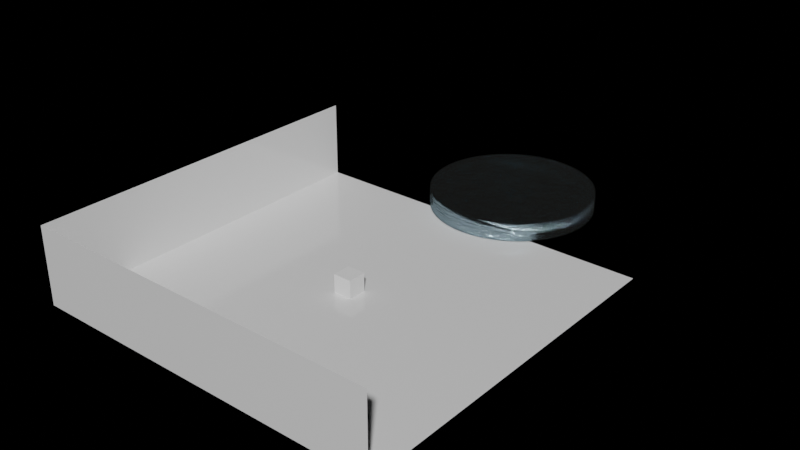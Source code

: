 # Source: Basic_Lighting_Project.blend  (saved by Blender 3.6.13; exported with 4.5.12 LTS)
import bpy
from mathutils import Matrix  # noqa: F401  (used for matrix-valued properties, if any)

bpy.ops.wm.read_factory_settings(use_empty=True)
scene = bpy.context.scene
scene.name = 'Scene'

# ---- collections
col_lighting = bpy.data.collections.new('Lighting'); scene.collection.children.link(col_lighting)
col_cube = bpy.data.collections.new('Cube'); scene.collection.children.link(col_cube)

# ---- materials (node trees are filled in below, after node groups)
mat_material = bpy.data.materials.new('Material')
mat_material.use_transparent_shadow = False
mat_water = bpy.data.materials.new('Water')
mat_water.use_transparent_shadow = False

# ---- material node trees
mat_material.use_nodes = True; mat_material.node_tree.nodes.clear()
_N = mat_material.node_tree.nodes; _L = mat_material.node_tree.links
n0 = _N.new('ShaderNodeBsdfPrincipled'); n0.name = 'Principled BSDF'; n0.location = (10, 300)
n0.distribution = 'GGX'
n0.subsurface_method = 'RANDOM_WALK_SKIN'
n0.inputs[2].default_value = 0.1032
n0.inputs[3].default_value = 1.45
n0.inputs[27].default_value = (0.0, 0.0, 0.0, 1.0)
n0.inputs[28].default_value = 1.0
n1 = _N.new('ShaderNodeOutputMaterial'); n1.name = 'Material Output'; n1.location = (300, 300)
_L.new(n0.outputs[0], n1.inputs[0])
n1.is_active_output = True
mat_water.use_nodes = True; mat_water.node_tree.nodes.clear()
_N = mat_water.node_tree.nodes; _L = mat_water.node_tree.links
n0 = _N.new('ShaderNodeBsdfAnisotropic'); n0.name = 'Glossy BSDF'; n0.location = (-397, 206)
n0.distribution = 'GGX'
n0.inputs[0].default_value = (0.5036, 0.7004, 0.8, 1.0)
n0.inputs[1].default_value = 0.1462
n1 = _N.new('ShaderNodeBsdfTransparent'); n1.name = 'Transparent BSDF'; n1.location = (-89, 128)
n2 = _N.new('ShaderNodeMixShader'); n2.name = 'Mix Shader'; n2.location = (-84, 337)
n2.inputs[0].default_value = 0.892
n3 = _N.new('ShaderNodeOutputMaterial'); n3.name = 'Material Output'; n3.location = (990, 222)
n4 = _N.new('ShaderNodeEmission'); n4.name = 'Emission'; n4.location = (241, 400)
n4.inputs[0].default_value = (0.9795, 1.0, 0.935, 1.0)
n4.inputs[1].default_value = 0.005
n5 = _N.new('ShaderNodeAddShader'); n5.name = 'Add Shader'; n5.location = (498, 286)
n6 = _N.new('ShaderNodeTexNoise'); n6.name = 'Musgrave Texture'; n6.location = (-1265, 337)
n6.width = 150
n6.normalize = False
n6.inputs[2].default_value = 9.1
n6.inputs[3].default_value = 0.0
n6.inputs[4].default_value = 1.0
n7 = _N.new('ShaderNodeTexNoise'); n7.name = 'Noise Texture'; n7.location = (-1255, 71)
n7.inputs[2].default_value = 12.8
n7.inputs[3].default_value = 2.8
n7.inputs[4].default_value = 0.675
n8 = _N.new('ShaderNodeBsdfRefraction'); n8.name = 'Refraction BSDF'; n8.location = (-405, 441)
n8.inputs[0].default_value = (0.4719, 0.8761, 1.0, 1.0)
n9 = _N.new('ShaderNodeMixShader'); n9.name = 'Mix Shader.001'; n9.location = (241, 258)
n9.inputs[0].default_value = 0.3413
n10 = _N.new('ShaderNodeValToRGB'); n10.name = 'Color Ramp'; n10.location = (-758, 279)
while len(n10.color_ramp.elements) > 1: n10.color_ramp.elements.remove(n10.color_ramp.elements[-1])
n10.color_ramp.elements[0].position = 0.2227; n10.color_ramp.elements[0].color = (0.0, 0.0, 0.0, 1.0)
_e = n10.color_ramp.elements.new(0.8727); _e.color = (0.5448, 0.5448, 0.5448, 1.0)
n11 = _N.new('ShaderNodeMix'); n11.name = 'Mix'; n11.location = (-1014, 255)
n11.data_type = 'RGBA'
n11.inputs[0].default_value = 0.625
n12 = _N.new('ShaderNodeMath'); n12.name = 'Math'; n12.location = (-1265, 377)
n12.hide = True
n12.operation = 'MULTIPLY'
n12.inputs[1].default_value = 0.7
_L.new(n7.outputs[0], n11.inputs[7])
_L.new(n11.outputs[2], n10.inputs[0])
_L.new(n10.outputs[0], n8.inputs[1])
_L.new(n8.outputs[0], n2.inputs[1])
_L.new(n0.outputs[0], n2.inputs[2])
_L.new(n2.outputs[0], n9.inputs[1])
_L.new(n1.outputs[0], n9.inputs[2])
_L.new(n4.outputs[0], n5.inputs[1])
_L.new(n9.outputs[0], n5.inputs[0])
_L.new(n5.outputs[0], n3.inputs[0])
_L.new(n11.outputs[2], n3.inputs[2])
_L.new(n12.outputs[0], n11.inputs[6])
_L.new(n6.outputs[0], n12.inputs[0])
n3.is_active_output = True

# ---- world
world_world = bpy.data.worlds.new('World'); scene.world = world_world
world_world.use_nodes = True; world_world.node_tree.nodes.clear()
_N = world_world.node_tree.nodes; _L = world_world.node_tree.links
n0 = _N.new('ShaderNodeOutputWorld'); n0.name = 'World Output'; n0.location = (300, 300)
n1 = _N.new('ShaderNodeBackground'); n1.name = 'Background'; n1.location = (10, 300)
n1.inputs[0].default_value = (0.05088, 0.05088, 0.05088, 1.0)
n1.inputs[1].default_value = 0.0
_L.new(n1.outputs[0], n0.inputs[0])
n0.is_active_output = True
world_world.color = (0.05088, 0.05088, 0.05088)
world_world.use_sun_shadow = False
world_world.sun_shadow_jitter_overblur = 0.0

# ---- meshes
me_cube = bpy.data.meshes.new('Cube')
me_cube.from_pydata([(-1.0, -1.0, -1.0), (-1.0, -1.0, 1.0), (-1.0, 1.0, -1.0), (-1.0, 1.0, 1.0), (1.0, -1.0, -1.0), (1.0, -1.0, 1.0), (1.0, 1.0, -1.0), (1.0, 1.0, 1.0)], [], [(0, 1, 3, 2), (2, 3, 7, 6), (6, 7, 5, 4), (4, 5, 1, 0), (2, 6, 4, 0), (7, 3, 1, 5)])
_uv = me_cube.uv_layers.new(name='UVMap')
_uv.uv.foreach_set('vector', [0.375, 0.0, 0.625, 0.0, 0.625, 0.25, 0.375, 0.25, 0.375, 0.25, 0.625, 0.25, 0.625, 0.5, 0.375, 0.5, 0.375, 0.5, 0.625, 0.5, 0.625, 0.75, 0.375, 0.75, 0.375, 0.75, 0.625, 0.75, 0.625, 1.0, 0.375, 1.0, 0.125, 0.5, 0.375, 0.5, 0.375, 0.75, 0.125, 0.75, 0.625, 0.5, 0.875, 0.5, 0.875, 0.75, 0.625, 0.75])
me_cube.update()
me_plane = bpy.data.meshes.new('Plane')
me_plane.from_pydata([(-1.0, -1.0, 0.0), (1.0, -1.0, 0.0), (-1.0, 1.0, 0.0), (1.0, 1.0, 0.0), (-1.0, -1.0, 0.4288), (1.0, -1.0, 0.4288), (-1.0, 1.0, 0.4288)], [], [(0, 1, 3, 2), (1, 0, 4, 5), (0, 2, 6, 4)])
_uv = me_plane.uv_layers.new(name='UVMap')
_uv.uv.foreach_set('vector', [0.0, 0.0, 1.0, 0.0, 1.0, 1.0, 0.0, 1.0, 1.0, 0.0, 0.0, 0.0, 0.0, 0.0, 1.0, 0.0, 0.0, 0.0, 0.0, 1.0, 0.0, 1.0, 0.0, 0.0])
me_plane.materials.append(mat_material)
me_plane.update()
me_circle_001 = bpy.data.meshes.new('Circle.001')
me_circle_001.from_pydata([(0.0, 1.0, -0.1175), (-0.1253, 0.9921, -0.1175), (-0.2487, 0.9686, -0.1175), (-0.3681, 0.9298, -0.1175), (-0.4818, 0.8763, -0.1175), (-0.5878, 0.809, -0.1175), (-0.6845, 0.729, -0.1175), (-0.7705, 0.6374, -0.1175), (-0.8443, 0.5358, -0.1175), (-0.9048, 0.4258, -0.1175), (-0.9511, 0.309, -0.1175), (-0.9823, 0.1874, -0.1175), (-0.998, 0.06279, -0.1175), (-0.998, -0.06279, -0.1175), (-0.9823, -0.1874, -0.1175), (-0.9511, -0.309, -0.1175), (-0.9048, -0.4258, -0.1175), (-0.8443, -0.5358, -0.1175), (-0.7705, -0.6374, -0.1175), (-0.6845, -0.729, -0.1175), (-0.5878, -0.809, -0.1175), (-0.4818, -0.8763, -0.1175), (-0.3681, -0.9298, -0.1175), (-0.2487, -0.9686, -0.1175), (-0.1253, -0.9921, -0.1175), (0.0, -1.0, -0.1175), (0.1253, -0.9921, -0.1175), (0.2487, -0.9686, -0.1175), (0.3681, -0.9298, -0.1175), (0.4818, -0.8763, -0.1175), (0.5878, -0.809, -0.1175), (0.6845, -0.729, -0.1175), (0.7705, -0.6374, -0.1175), (0.8443, -0.5358, -0.1175), (0.9048, -0.4258, -0.1175), (0.9511, -0.309, -0.1175), (0.9823, -0.1874, -0.1175), (0.998, -0.06279, -0.1175), (0.998, 0.06279, -0.1175), (0.9823, 0.1874, -0.1175), (0.9511, 0.309, -0.1175), (0.9048, 0.4258, -0.1175), (0.8443, 0.5358, -0.1175), (0.7705, 0.6374, -0.1175), (0.6845, 0.729, -0.1175), (0.5878, 0.809, -0.1175), (0.4818, 0.8763, -0.1175), (0.3681, 0.9298, -0.1175), (0.2487, 0.9686, -0.1175), (0.1253, 0.9921, -0.1175), (-0.1253, 0.9921, -0.3356), (-2.836e-11, 1.0, -0.3356), (-0.2487, 0.9686, -0.3356), (-0.3681, 0.9298, -0.3356), (-0.4818, 0.8763, -0.3356), (-0.5878, 0.809, -0.3356), (-0.6845, 0.729, -0.3356), (-0.7705, 0.6374, -0.3356), (-0.8443, 0.5358, -0.3356), (-0.9048, 0.4258, -0.3356), (-0.9511, 0.309, -0.3356), (-0.9823, 0.1874, -0.3356), (-0.998, 0.06279, -0.3356), (-0.998, -0.06279, -0.3356), (-0.9823, -0.1874, -0.3356), (-0.9511, -0.309, -0.3356), (-0.9048, -0.4258, -0.3356), (-0.8443, -0.5358, -0.3356), (-0.7705, -0.6374, -0.3356), (-0.6845, -0.729, -0.3356), (-0.5878, -0.809, -0.3356), (-0.4818, -0.8763, -0.3356), (-0.3681, -0.9298, -0.3356), (-0.2487, -0.9686, -0.3356), (-0.1253, -0.9921, -0.3356), (-2.836e-11, -1.0, -0.3356), (0.1253, -0.9921, -0.3356), (0.2487, -0.9686, -0.3356), (0.3681, -0.9298, -0.3356), (0.4818, -0.8763, -0.3356), (0.5878, -0.809, -0.3356), (0.6845, -0.729, -0.3356), (0.7705, -0.6374, -0.3356), (0.8443, -0.5358, -0.3356), (0.9048, -0.4258, -0.3356), (0.9511, -0.309, -0.3356), (0.9823, -0.1874, -0.3356), (0.998, -0.06279, -0.3356), (0.998, 0.06279, -0.3356), (0.9823, 0.1874, -0.3356), (0.9511, 0.309, -0.3356), (0.9048, 0.4258, -0.3356), (0.8443, 0.5358, -0.3356), (0.7705, 0.6374, -0.3356), (0.6845, 0.729, -0.3356), (0.5878, 0.809, -0.3356), (0.4818, 0.8763, -0.3356), (0.3681, 0.9298, -0.3356), (0.2487, 0.9686, -0.3356), (0.1253, 0.9921, -0.3356)], [], [(1, 0, 49, 48, 47, 46, 45, 44, 43, 42, 41, 40, 39, 38, 37, 36, 35, 34, 33, 32, 31, 30, 29, 28, 27, 26, 25, 24, 23, 22, 21, 20, 19, 18, 17, 16, 15, 14, 13, 12, 11, 10, 9, 8, 7, 6, 5, 4, 3, 2), (50, 52, 53, 54, 55, 56, 57, 58, 59, 60, 61, 62, 63, 64, 65, 66, 67, 68, 69, 70, 71, 72, 73, 74, 75, 76, 77, 78, 79, 80, 81, 82, 83, 84, 85, 86, 87, 88, 89, 90, 91, 92, 93, 94, 95, 96, 97, 98, 99, 51), (17, 18, 68, 67), (44, 45, 95, 94), (4, 5, 55, 54), (31, 32, 82, 81), (18, 19, 69, 68), (45, 46, 96, 95), (5, 6, 56, 55), (32, 33, 83, 82), (19, 20, 70, 69), (46, 47, 97, 96), (6, 7, 57, 56), (33, 34, 84, 83), (20, 21, 71, 70), (47, 48, 98, 97), (7, 8, 58, 57), (34, 35, 85, 84), (21, 22, 72, 71), (48, 49, 99, 98), (8, 9, 59, 58), (35, 36, 86, 85), (22, 23, 73, 72), (49, 0, 51, 99), (9, 10, 60, 59), (36, 37, 87, 86), (23, 24, 74, 73), (10, 11, 61, 60), (37, 38, 88, 87), (24, 25, 75, 74), (11, 12, 62, 61), (38, 39, 89, 88), (25, 26, 76, 75), (12, 13, 63, 62), (39, 40, 90, 89), (26, 27, 77, 76), (13, 14, 64, 63), (40, 41, 91, 90), (0, 1, 50, 51), (27, 28, 78, 77), (14, 15, 65, 64), (41, 42, 92, 91), (1, 2, 52, 50), (28, 29, 79, 78), (15, 16, 66, 65), (42, 43, 93, 92), (2, 3, 53, 52), (29, 30, 80, 79), (16, 17, 67, 66), (43, 44, 94, 93), (3, 4, 54, 53), (30, 31, 81, 80)])
me_circle_001.polygons.foreach_set('use_smooth', [0, 0, 1, 1, 1, 1, 1, 1, 1, 1, 1, 1, 1, 1, 1, 1, 1, 1, 1, 1, 1, 1, 1, 1, 1, 1, 1, 1, 1, 1, 1, 1, 1, 1, 1, 1, 1, 1, 1, 1, 1, 1, 1, 1, 1, 1, 1, 1, 1, 1, 1, 1])
_uv = me_circle_001.uv_layers.new(name='UVMap')
_uv.uv.foreach_set('vector', [0.0, 0.0, 0.0, 0.0, 0.0, 0.0, 0.0, 0.0, 0.0, 0.0, 0.0, 0.0, 0.0, 0.0, 0.0, 0.0, 0.0, 0.0, 0.0, 0.0, 0.0, 0.0, 0.0, 0.0, 0.0, 0.0, 0.0, 0.0, 0.0, 0.0, 0.0, 0.0, 0.0, 0.0, 0.0, 0.0, 0.0, 0.0, 0.0, 0.0, 0.0, 0.0, 0.0, 0.0, 0.0, 0.0, 0.0, 0.0, 0.0, 0.0, 0.0, 0.0, 0.0, 0.0, 0.0, 0.0, 0.0, 0.0, 0.0, 0.0, 0.0, 0.0, 0.0, 0.0, 0.0, 0.0, 0.0, 0.0, 0.0, 0.0, 0.0, 0.0, 0.0, 0.0, 0.0, 0.0, 0.0, 0.0, 0.0, 0.0, 0.0, 0.0, 0.0, 0.0, 0.0, 0.0, 0.0, 0.0, 0.0, 0.0, 0.0, 0.0, 0.0, 0.0, 0.0, 0.0, 0.0, 0.0, 0.0, 0.0, 0.0, 0.0, 0.0, 0.0, 0.0, 0.0, 0.0, 0.0, 0.0, 0.0, 0.0, 0.0, 0.0, 0.0, 0.0, 0.0, 0.0, 0.0, 0.0, 0.0, 0.0, 0.0, 0.0, 0.0, 0.0, 0.0, 0.0, 0.0, 0.0, 0.0, 0.0, 0.0, 0.0, 0.0, 0.0, 0.0, 0.0, 0.0, 0.0, 0.0, 0.0, 0.0, 0.0, 0.0, 0.0, 0.0, 0.0, 0.0, 0.0, 0.0, 0.0, 0.0, 0.0, 0.0, 0.0, 0.0, 0.0, 0.0, 0.0, 0.0, 0.0, 0.0, 0.0, 0.0, 0.0, 0.0, 0.0, 0.0, 0.0, 0.0, 0.0, 0.0, 0.0, 0.0, 0.0, 0.0, 0.0, 0.0, 0.0, 0.0, 0.0, 0.0, 0.0, 0.0, 0.0, 0.0, 0.0, 0.0, 0.0, 0.0, 0.0, 0.0, 0.0, 0.0, 0.0, 0.0, 0.0, 0.0, 0.0, 0.0, 0.0, 0.0, 0.0, 0.0, 0.0, 0.0, 0.0, 0.0, 0.0, 0.0, 0.0, 0.0, 0.0, 0.0, 0.0, 0.0, 0.0, 0.0, 0.0, 0.0, 0.0, 0.0, 0.0, 0.0, 0.0, 0.0, 0.0, 0.0, 0.0, 0.0, 0.0, 0.0, 0.0, 0.0, 0.0, 0.0, 0.0, 0.0, 0.0, 0.0, 0.0, 0.0, 0.0, 0.0, 0.0, 0.0, 0.0, 0.0, 0.0, 0.0, 0.0, 0.0, 0.0, 0.0, 0.0, 0.0, 0.0, 0.0, 0.0, 0.0, 0.0, 0.0, 0.0, 0.0, 0.0, 0.0, 0.0, 0.0, 0.0, 0.0, 0.0, 0.0, 0.0, 0.0, 0.0, 0.0, 0.0, 0.0, 0.0, 0.0, 0.0, 0.0, 0.0, 0.0, 0.0, 0.0, 0.0, 0.0, 0.0, 0.0, 0.0, 0.0, 0.0, 0.0, 0.0, 0.0, 0.0, 0.0, 0.0, 0.0, 0.0, 0.0, 0.0, 0.0, 0.0, 0.0, 0.0, 0.0, 0.0, 0.0, 0.0, 0.0, 0.0, 0.0, 0.0, 0.0, 0.0, 0.0, 0.0, 0.0, 0.0, 0.0, 0.0, 0.0, 0.0, 0.0, 0.0, 0.0, 0.0, 0.0, 0.0, 0.0, 0.0, 0.0, 0.0, 0.0, 0.0, 0.0, 0.0, 0.0, 0.0, 0.0, 0.0, 0.0, 0.0, 0.0, 0.0, 0.0, 0.0, 0.0, 0.0, 0.0, 0.0, 0.0, 0.0, 0.0, 0.0, 0.0, 0.0, 0.0, 0.0, 0.0, 0.0, 0.0, 0.0, 0.0, 0.0, 0.0, 0.0, 0.0, 0.0, 0.0, 0.0, 0.0, 0.0, 0.0, 0.0, 0.0, 0.0, 0.0, 0.0, 0.0, 0.0, 0.0, 0.0, 0.0, 0.0, 0.0, 0.0, 0.0, 0.0, 0.0, 0.0, 0.0, 0.0, 0.0, 0.0, 0.0, 0.0, 0.0, 0.0, 0.0, 0.0, 0.0, 0.0, 0.0, 0.0, 0.0, 0.0, 0.0, 0.0, 0.0, 0.0, 0.0, 0.0, 0.0, 0.0, 0.0, 0.0, 0.0, 0.0, 0.0, 0.0, 0.0, 0.0, 0.0, 0.0, 0.0, 0.0, 0.0, 0.0, 0.0, 0.0, 0.0, 0.0, 0.0, 0.0, 0.0, 0.0, 0.0, 0.0, 0.0, 0.0, 0.0, 0.0, 0.0, 0.0, 0.0, 0.0, 0.0, 0.0, 0.0, 0.0, 0.0, 0.0, 0.0, 0.0, 0.0, 0.0, 0.0, 0.0, 0.0, 0.0, 0.0, 0.0, 0.0, 0.0, 0.0, 0.0, 0.0, 0.0, 0.0, 0.0, 0.0, 0.0, 0.0, 0.0, 0.0, 0.0, 0.0, 0.0, 0.0, 0.0, 0.0, 0.0, 0.0, 0.0, 0.0, 0.0, 0.0, 0.0, 0.0, 0.0, 0.0, 0.0, 0.0, 0.0, 0.0, 0.0, 0.0, 0.0, 0.0, 0.0, 0.0, 0.0, 0.0, 0.0, 0.0, 0.0, 0.0, 0.0, 0.0, 0.0, 0.0, 0.0, 0.0, 0.0, 0.0, 0.0, 0.0, 0.0, 0.0, 0.0, 0.0, 0.0, 0.0, 0.0, 0.0, 0.0, 0.0, 0.0, 0.0, 0.0, 0.0, 0.0, 0.0, 0.0, 0.0, 0.0, 0.0, 0.0, 0.0, 0.0, 0.0, 0.0, 0.0, 0.0, 0.0, 0.0, 0.0, 0.0, 0.0, 0.0, 0.0, 0.0, 0.0, 0.0, 0.0, 0.0, 0.0, 0.0, 0.0, 0.0, 0.0, 0.0, 0.0, 0.0, 0.0, 0.0, 0.0, 0.0, 0.0, 0.0, 0.0, 0.0, 0.0, 0.0, 0.0, 0.0, 0.0, 0.0, 0.0, 0.0, 0.0, 0.0, 0.0, 0.0, 0.0, 0.0, 0.0, 0.0, 0.0, 0.0, 0.0, 0.0, 0.0, 0.0, 0.0, 0.0, 0.0])
me_circle_001.materials.append(mat_water)
me_circle_001.update()

# ---- objects
ob_cube = bpy.data.objects.new('Cube', me_cube)
ob_plane = bpy.data.objects.new('Plane', me_plane)
ob_water = bpy.data.objects.new('Water', me_circle_001)

# ---- transforms, parenting, visibility, modifiers, constraints
ob_cube.location = (0.0, 0.0, 0.9817)
ob_plane.location = (0.0, 0.0, 0.0)
ob_plane.scale = (19.42, 19.42, 19.42)
ob_water.location = (1.009, 25.4, 3.157)
ob_water.scale = (8.964, 8.964, 8.964)

# ---- collection membership
col_cube.objects.link(ob_cube)
col_cube.objects.link(ob_plane)
col_cube.objects.link(ob_water)

# ---- scene / render settings (as saved in the file)
scene.frame_start = 1; scene.frame_end = 250; scene.frame_set(1)
scene.render.engine = 'BLENDER_EEVEE_NEXT'
scene.cycles.sampling_pattern = 'TABULATED_SOBOL'
scene.view_settings.view_transform = 'Filmic'
bpy.context.view_layer.update()

# ---- added for rendering (the .blend has no active camera and no usable light): camera, sun
cam_auto = bpy.data.cameras.new('AutoCamera')
cam_auto.lens = 50.0
cam_auto.sensor_width = 36.0
cam_auto.clip_end = 1085.88
ob_auto_camera = bpy.data.objects.new('AutoCamera', cam_auto)
scene.collection.objects.link(ob_auto_camera)
ob_auto_camera.location = (61.8738, -66.779, 53.6545)
ob_auto_camera.rotation_euler = (1.09748, -7.21219e-08, 0.694738)
scene.camera = ob_auto_camera
light_auto_sun = bpy.data.lights.new('AutoSun', 'SUN')
light_auto_sun.energy = 3.0
light_auto_sun.angle = 0.0523599
ob_auto_sun = bpy.data.objects.new('AutoSun', light_auto_sun)
scene.collection.objects.link(ob_auto_sun)
ob_auto_sun.rotation_euler = (0.872665, 0.174533, 0.523599)
bpy.context.view_layer.update()
